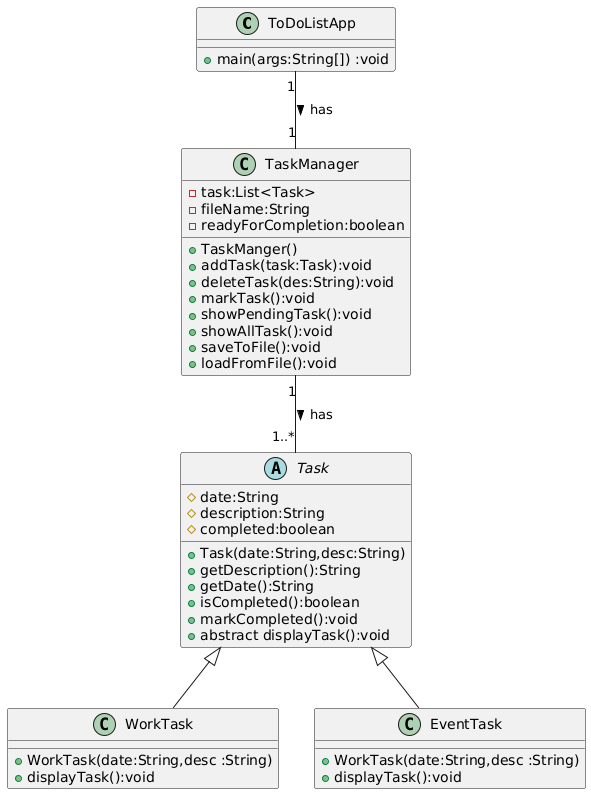

The diagram above was rendered by PlantUML. Its source (embedded in the PNG):
@startuml
class ToDoListApp    {
  + main(args:String[]) :void
}

class TaskManager {
  - task:List<Task>
  - fileName:String
  - readyForCompletion:boolean
  + TaskManger()
  + addTask(task:Task):void
  + deleteTask(des:String):void
  + markTask():void
  + showPendingTask():void
  + showAllTask():void
  + saveToFile():void
  + loadFromFile():void
}

class WorkTask extends Task {
  + WorkTask(date:String,desc :String)
  + displayTask():void
  
}
class EventTask extends Task {
  + WorkTask(date:String,desc :String)
  + displayTask():void
  
}

 Abstract class Task {
   # date:String
   # description:String
   # completed:boolean
   + Task(date:String,desc:String)
   + getDescription():String
   + getDate():String
   + isCompleted():boolean
   + markCompleted():void
   +  abstract displayTask():void
   

  
}


ToDoListApp "1" -- "1" TaskManager : has >
TaskManager "1" -- "1..*" Task : has >
@enduml